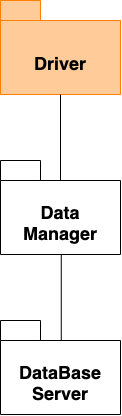

The diagram above was exported from draw.io. Its source (the exported page's mxGraphModel, read from the mxfile embedded in the PNG):
<mxGraphModel dx="1195" dy="731" grid="1" gridSize="10" guides="1" tooltips="1" connect="1" arrows="1" fold="1" page="1" pageScale="1" pageWidth="827" pageHeight="1169" background="none" math="0" shadow="0">
  <root>
    <mxCell id="0" />
    <mxCell id="1" parent="0" />
    <mxCell id="EKrcBlVJdEbOc7LAq__B-1" value="&lt;div&gt;&lt;span style=&quot;font-size: 18px; background-color: initial;&quot;&gt;&lt;br&gt;&lt;/span&gt;&lt;/div&gt;&lt;div&gt;&lt;span style=&quot;font-size: 18px; background-color: initial;&quot;&gt;Data Manager&lt;/span&gt;&lt;br&gt;&lt;/div&gt;" style="shape=folder;fontStyle=1;spacingTop=10;tabWidth=40;tabHeight=20;tabPosition=left;html=1;whiteSpace=wrap;" vertex="1" parent="1">
      <mxGeometry x="200" y="280" width="120" height="94" as="geometry" />
    </mxCell>
    <mxCell id="EKrcBlVJdEbOc7LAq__B-2" value="&lt;div&gt;&lt;span style=&quot;font-size: 18px; background-color: initial;&quot;&gt;&lt;br&gt;&lt;/span&gt;&lt;/div&gt;&lt;div&gt;&lt;span style=&quot;font-size: 18px; background-color: initial;&quot;&gt;DataBase&lt;/span&gt;&lt;/div&gt;&lt;div&gt;&lt;span style=&quot;font-size: 18px; background-color: initial;&quot;&gt;Server&lt;/span&gt;&lt;br&gt;&lt;/div&gt;" style="shape=folder;fontStyle=1;spacingTop=10;tabWidth=40;tabHeight=20;tabPosition=left;html=1;whiteSpace=wrap;" vertex="1" parent="1">
      <mxGeometry x="200" y="440" width="120" height="94" as="geometry" />
    </mxCell>
    <mxCell id="EKrcBlVJdEbOc7LAq__B-3" value="&lt;div&gt;&lt;span style=&quot;font-size: 18px; background-color: initial;&quot;&gt;&lt;br&gt;&lt;/span&gt;&lt;/div&gt;&lt;div&gt;&lt;span style=&quot;font-size: 18px; background-color: initial;&quot;&gt;Driver&lt;/span&gt;&lt;br&gt;&lt;/div&gt;" style="shape=folder;fontStyle=1;spacingTop=10;tabWidth=40;tabHeight=20;tabPosition=left;html=1;whiteSpace=wrap;fillColor=#FFCC99;strokeColor=#FF8000;" vertex="1" parent="1">
      <mxGeometry x="200" y="120" width="120" height="94" as="geometry" />
    </mxCell>
    <mxCell id="EKrcBlVJdEbOc7LAq__B-4" value="" style="endArrow=none;html=1;rounded=0;entryX=0.5;entryY=1;entryDx=0;entryDy=0;entryPerimeter=0;" edge="1" parent="1" target="EKrcBlVJdEbOc7LAq__B-3">
      <mxGeometry width="50" height="50" relative="1" as="geometry">
        <mxPoint x="260" y="300" as="sourcePoint" />
        <mxPoint x="520" y="400" as="targetPoint" />
      </mxGeometry>
    </mxCell>
    <mxCell id="EKrcBlVJdEbOc7LAq__B-5" value="" style="endArrow=none;html=1;rounded=0;entryX=0.5;entryY=1;entryDx=0;entryDy=0;entryPerimeter=0;" edge="1" parent="1">
      <mxGeometry width="50" height="50" relative="1" as="geometry">
        <mxPoint x="260.77" y="460" as="sourcePoint" />
        <mxPoint x="260.77" y="374" as="targetPoint" />
      </mxGeometry>
    </mxCell>
  </root>
</mxGraphModel>